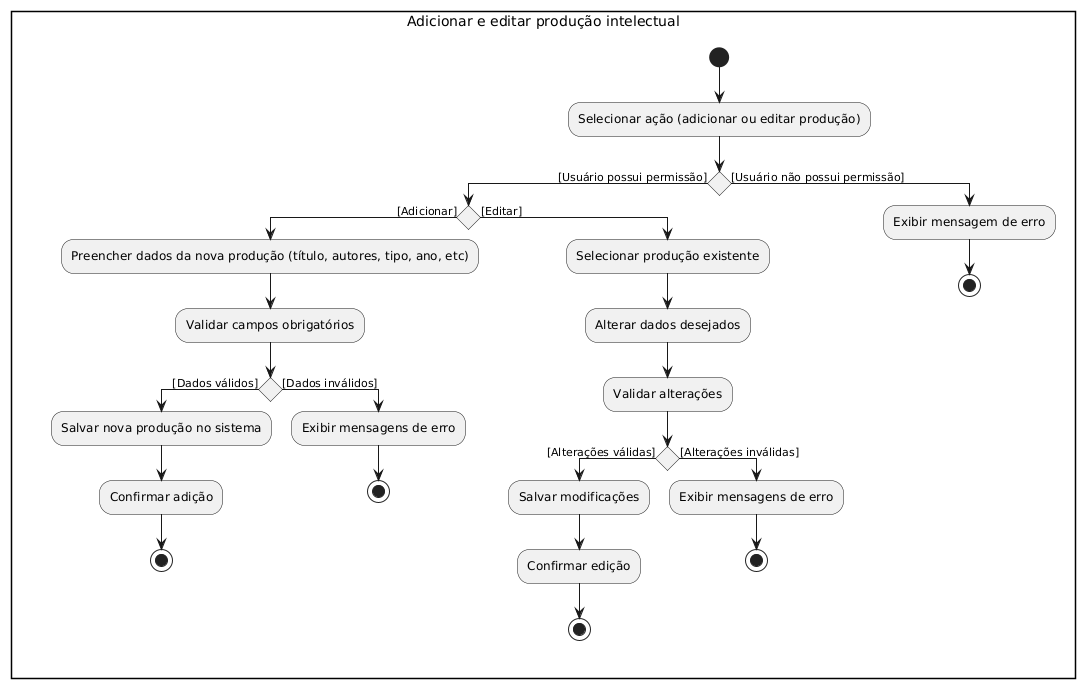

The diagram above was rendered by PlantUML. Its source (embedded in the PNG):
@startuml
rectangle "Adicionar e editar produção intelectual"
start

:Selecionar ação (adicionar ou editar produção);

if() then ([Usuário possui permissão])

if () then ([Adicionar])
  :Preencher dados da nova produção (título, autores, tipo, ano, etc);
  :Validar campos obrigatórios;

  if () then ([Dados válidos])
    :Salvar nova produção no sistema;
    :Confirmar adição;
    stop

  else ([Dados inválidos])
    :Exibir mensagens de erro;
    stop

  endif

else ([Editar])
  :Selecionar produção existente;
  :Alterar dados desejados;
  :Validar alterações;

  if () then ([Alterações válidas])
    :Salvar modificações;
    :Confirmar edição;
    stop

  else ([Alterações inválidas])
    :Exibir mensagens de erro;
    stop

  endif

endif

else([Usuário não possui permissão])
:Exibir mensagem de erro;
stop
@enduml